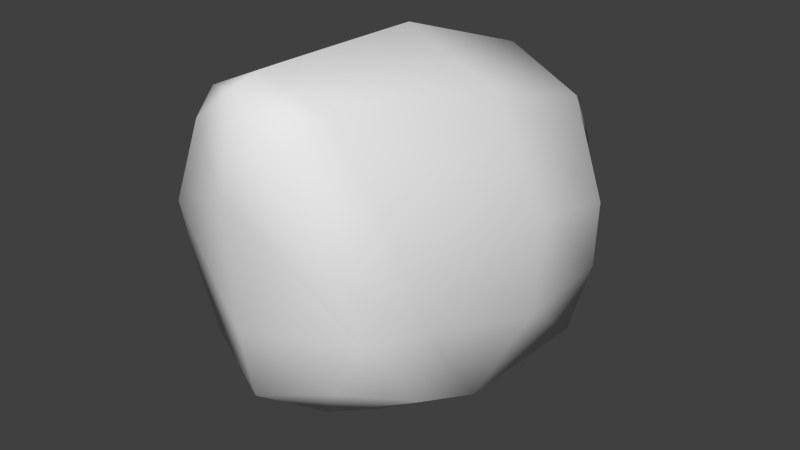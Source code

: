 # Source: head_male.blend  (saved by Blender 2.79.0; exported with 4.5.12 LTS)
import bpy
from mathutils import Matrix  # noqa: F401  (used for matrix-valued properties, if any)

bpy.ops.wm.read_factory_settings(use_empty=True)
scene = bpy.context.scene
scene.name = 'Scene'

# ---- collections
col_collection_1 = bpy.data.collections.new('Collection 1'); scene.collection.children.link(col_collection_1)

# ---- materials (node trees are filled in below, after node groups)
mat_material_001 = bpy.data.materials.new('Material.001')
mat_material_001.alpha_threshold = 0.0
mat_material_001.use_transparent_shadow = False
mat_material_001.roughness = 0.5
mat_material_001.specular_intensity = 0.0
mat_material_001.line_color = (0.0, 0.0, 0.0, 1.0)

# ---- material node trees

# ---- world
world_world = bpy.data.worlds.new('World'); scene.world = world_world
world_world.color = (0.05088, 0.05088, 0.05088)
world_world.use_sun_shadow = False
world_world.sun_shadow_jitter_overblur = 0.0
world_world.cycles.sampling_method = 'NONE'
world_world.cycles.sample_map_resolution = 256

# ---- meshes
me_cube_002 = bpy.data.meshes.new('Cube.002')
me_cube_002.from_pydata([(0.1083, -0.2362, 0.1694), (0.1249, -0.2711, 0.3761), (0.1516, -0.2332, 0.2539), (0.212, 0.2048, 0.3032), (0.1631, -0.1339, 0.1274), (0.1659, -0.1779, 0.3566), (0.1433, 0.2347, 0.438), (0.182, -0.1461, 0.2471), (0.06736, -0.2736, 0.5029), (0.1022, -0.219, 0.5218), (0.1678, -0.02445, 0.08103), (0.2254, 0.03587, 0.3491), (0.2208, 0.02893, 0.2041), (0.15, 0.02927, 0.5028), (0.1284, 0.275, 0.1386), (0.1288, 0.3044, 0.2588), (0.1286, 0.2889, 0.1985), (0.1284, 0.3053, 0.3473), (0.1821, 0.1928, 0.08812), (0.203, 0.2157, 0.194), (-0.002312, -0.2912, 0.2429), (-0.001543, -0.2709, 0.137), (-0.00367, -0.3031, 0.43), (-0.1094, -0.2298, 0.1685), (-0.1297, -0.2636, 0.3751), (0.006007, -0.03504, -0.01427), (-0.1532, -0.2242, 0.2527), (0.002596, -0.1435, 0.04026), (-0.188, 0.2165, 0.3016), (-0.1577, -0.1245, 0.1261), (-0.165, -0.1682, 0.3553), (-0.1188, 0.2425, 0.4369), (-0.1783, -0.1354, 0.2456), (-0.003457, -0.2786, 0.5563), (-0.07342, -0.2695, 0.5023), (-0.00207, -0.2299, 0.568), (-0.1052, -0.2129, 0.521), (-0.1556, -0.01494, 0.07973), (-0.2118, 0.04873, 0.3474), (-0.2064, 0.0415, 0.2023), (0.005586, 0.02987, 0.5656), (-0.1381, 0.03775, 0.5017), (0.01446, 0.2653, 0.08148), (0.01519, 0.3235, 0.3265), (-0.09916, 0.2817, 0.1377), (-0.09878, 0.3111, 0.2579), (0.01486, 0.2984, 0.2244), (-0.09899, 0.2956, 0.1976), (0.01471, 0.3142, 0.3785), (-0.09911, 0.312, 0.3464), (0.01276, 0.2625, 0.4835), (0.01226, 0.1807, 0.01042), (-0.1572, 0.2028, 0.08675), (-0.1776, 0.2269, 0.1925)], [], [(2, 0, 4, 7), (7, 5, 1, 2), (12, 11, 5, 7), (9, 5, 11, 13), (0, 21, 27, 4), (13, 40, 35, 9), (9, 35, 33, 8), (9, 8, 1, 5), (8, 33, 22, 1), (19, 3, 11, 12), (18, 51, 42, 14), (6, 3, 15, 17), (7, 4, 10, 12), (4, 27, 25, 10), (16, 14, 42, 46), (15, 16, 46, 43), (15, 43, 48, 17), (6, 50, 40, 13), (19, 18, 14, 16), (16, 15, 3, 19), (10, 25, 51, 18), (13, 11, 3, 6), (17, 48, 50, 6), (12, 10, 18, 19), (0, 2, 20, 21), (2, 1, 22, 20), (26, 32, 29, 23), (32, 26, 24, 30), (21, 20, 26, 23), (20, 22, 24, 26), (39, 32, 30, 38), (36, 41, 38, 30), (23, 29, 27, 21), (41, 36, 35, 40), (36, 34, 33, 35), (36, 30, 24, 34), (34, 24, 22, 33), (53, 39, 38, 28), (52, 44, 42, 51), (31, 49, 45, 28), (32, 39, 37, 29), (29, 37, 25, 27), (47, 46, 42, 44), (45, 43, 46, 47), (45, 49, 48, 43), (31, 41, 40, 50), (53, 47, 44, 52), (47, 53, 28, 45), (37, 52, 51, 25), (41, 31, 28, 38), (49, 31, 50, 48), (39, 53, 52, 37)])
me_cube_002.polygons.foreach_set('use_smooth', [True] * 52)
_uv = me_cube_002.uv_layers.new(name='UVMap')
_uv.uv.foreach_set('vector', [0.9685, 0.1453, 0.9261, 0.08922, 0.9797, 0.06134, 0.9983, 0.1408, 0.9983, 0.1408, 0.9825, 0.2135, 0.9424, 0.2265, 0.9685, 0.1453, 0.9379, 0.6985, 0.8725, 0.6841, 0.8925, 0.5759, 0.9378, 0.6053, 0.3951, 0.536, 0.4456, 0.5701, 0.4898, 0.7427, 0.4294, 0.7361, 0.9261, 0.08922, 0.8186, 0.06769, 0.8227, 0.003459, 0.9797, 0.06134, 0.4294, 0.7361, 0.3134, 0.7342, 0.3116, 0.5255, 0.3951, 0.536, 0.3951, 0.536, 0.3116, 0.5255, 0.3113, 0.4864, 0.3681, 0.4916, 0.9202, 0.3232, 0.886, 0.3106, 0.9424, 0.2265, 0.9825, 0.2135, 0.886, 0.3106, 0.8167, 0.3461, 0.8165, 0.2622, 0.9424, 0.2265, 0.9219, 0.7935, 0.8745, 0.7746, 0.8725, 0.6841, 0.9379, 0.6985, 0.9218, 0.855, 0.7832, 0.8409, 0.7829, 0.9102, 0.8759, 0.9209, 0.4206, 0.9009, 0.4762, 0.878, 0.4077, 0.9566, 0.4074, 0.9573, 0.93, 0.5778, 0.9142, 0.5873, 0.9154, 0.6769, 0.9575, 0.7219, 0.9142, 0.5873, 0.7831, 0.5755, 0.7833, 0.6643, 0.9154, 0.6769, 0.8757, 0.9323, 0.8759, 0.9209, 0.7829, 0.9102, 0.7824, 0.9373, 0.8755, 0.945, 0.8757, 0.9323, 0.7824, 0.9373, 0.7821, 0.9579, 0.4077, 0.9566, 0.3162, 0.9701, 0.316, 0.9626, 0.4074, 0.9573, 0.4206, 0.9009, 0.3153, 0.921, 0.3134, 0.7342, 0.4294, 0.7361, 0.9384, 0.8742, 0.9218, 0.855, 0.8759, 0.9209, 0.8757, 0.9323, 0.8757, 0.9323, 0.8755, 0.945, 0.9459, 0.8655, 0.9384, 0.8742, 0.9154, 0.6769, 0.7833, 0.6643, 0.7832, 0.8409, 0.9218, 0.855, 0.4294, 0.7361, 0.4898, 0.7427, 0.4762, 0.878, 0.4206, 0.9009, 0.4074, 0.9573, 0.316, 0.9626, 0.3153, 0.921, 0.4206, 0.9009, 0.9575, 0.7219, 0.9154, 0.6769, 0.9218, 0.855, 0.9384, 0.8742, 0.9261, 0.08922, 0.9685, 0.1453, 0.8179, 0.138, 0.8186, 0.06769, 0.9685, 0.1453, 0.9424, 0.2265, 0.8165, 0.2622, 0.8179, 0.138, 0.6702, 0.1445, 0.6456, 0.1398, 0.6658, 0.06049, 0.713, 0.08863, 0.6456, 0.1398, 0.6702, 0.1445, 0.6932, 0.2258, 0.6586, 0.2126, 0.8186, 0.06769, 0.8179, 0.138, 0.6702, 0.1445, 0.713, 0.08863, 0.8179, 0.138, 0.8165, 0.2622, 0.6932, 0.2258, 0.6702, 0.1445, 0.6252, 0.705, 0.6252, 0.6108, 0.6705, 0.5809, 0.6906, 0.6908, 0.2286, 0.5375, 0.198, 0.7381, 0.1387, 0.7457, 0.1798, 0.5723, 0.713, 0.08863, 0.6658, 0.06049, 0.8227, 0.003459, 0.8186, 0.06769, 0.198, 0.7381, 0.2286, 0.5375, 0.3116, 0.5255, 0.3134, 0.7342, 0.2286, 0.5375, 0.255, 0.4926, 0.3113, 0.4864, 0.3116, 0.5255, 0.7172, 0.3227, 0.6586, 0.2126, 0.6932, 0.2258, 0.7483, 0.3103, 0.7483, 0.3103, 0.6932, 0.2258, 0.8165, 0.2622, 0.8167, 0.3461, 0.6411, 0.7993, 0.6252, 0.705, 0.6906, 0.6908, 0.6886, 0.7807, 0.644, 0.8549, 0.6896, 0.9209, 0.7829, 0.9102, 0.7832, 0.8409, 0.21, 0.9027, 0.2247, 0.9589, 0.2249, 0.9582, 0.1549, 0.8808, 0.6349, 0.5777, 0.6076, 0.7218, 0.6506, 0.6768, 0.6515, 0.5872, 0.6515, 0.5872, 0.6506, 0.6768, 0.7833, 0.6643, 0.7831, 0.5755, 0.6894, 0.9323, 0.7824, 0.9373, 0.7829, 0.9102, 0.6896, 0.9209, 0.6892, 0.9449, 0.7821, 0.9579, 0.7824, 0.9373, 0.6894, 0.9323, 0.2249, 0.9582, 0.2247, 0.9589, 0.316, 0.9626, 0.3162, 0.9701, 0.21, 0.9027, 0.198, 0.7381, 0.3134, 0.7342, 0.3153, 0.921, 0.6267, 0.8742, 0.6894, 0.9323, 0.6896, 0.9209, 0.644, 0.8549, 0.6894, 0.9323, 0.6267, 0.8742, 0.6184, 0.8654, 0.6892, 0.9449, 0.6506, 0.6768, 0.644, 0.8549, 0.7832, 0.8409, 0.7833, 0.6643, 0.198, 0.7381, 0.21, 0.9027, 0.1549, 0.8808, 0.1387, 0.7457, 0.2247, 0.9589, 0.21, 0.9027, 0.3153, 0.921, 0.316, 0.9626, 0.6076, 0.7218, 0.6267, 0.8742, 0.644, 0.8549, 0.6506, 0.6768])
me_cube_002.materials.append(mat_material_001)
me_cube_002.use_remesh_preserve_volume = False
me_cube_002.use_remesh_preserve_attributes = False
me_cube_002.use_mirror_vertex_groups = False
me_cube_002.update()

# ---- objects
ob_corpse_mesh = bpy.data.objects.new('corpse_mesh', me_cube_002)

# ---- transforms, parenting, visibility, modifiers, constraints
ob_corpse_mesh.location = (0.0, 0.0, 2.384e-07)
ob_corpse_mesh.scale = (0.4, 0.4, 0.4)
ob_corpse_mesh.lineart.crease_threshold = 0.0

# ---- collection membership
col_collection_1.objects.link(ob_corpse_mesh)

# ---- scene / render settings (as saved in the file)
scene.frame_start = 1; scene.frame_end = 2; scene.frame_set(4)
scene.render.engine = 'BLENDER_EEVEE_NEXT'
scene.render.image_settings.color_mode = 'RGB'
scene.render.image_settings.compression = 90
scene.render.resolution_percentage = 50
scene.render.dither_intensity = 0.0
scene.render.bake_margin = 2
scene.render.bake_bias = 0.0
scene.cycles.use_denoising = False
scene.cycles.samples = 10
scene.cycles.sampling_pattern = 'TABULATED_SOBOL'
scene.cycles.light_sampling_threshold = 0.0
scene.cycles.use_adaptive_sampling = False
scene.cycles.use_light_tree = False
scene.cycles.blur_glossy = 0.0
scene.cycles.volume_bounces = 1
scene.cycles.pixel_filter_type = 'GAUSSIAN'
scene.cycles.sample_clamp_indirect = 0.0
scene.view_settings.view_transform = 'Standard'
bpy.context.view_layer.update()

# ---- added for rendering (the .blend has no active camera and no usable light): camera, sun
cam_auto = bpy.data.cameras.new('AutoCamera')
cam_auto.lens = 50.0
cam_auto.sensor_width = 36.0
cam_auto.clip_end = 1000.0
ob_auto_camera = bpy.data.objects.new('AutoCamera', cam_auto)
scene.collection.objects.link(ob_auto_camera)
ob_auto_camera.location = (0.358255, -0.422547, 0.395163)
ob_auto_camera.rotation_euler = (1.09748, -7.21219e-08, 0.694738)
scene.camera = ob_auto_camera
light_auto_sun = bpy.data.lights.new('AutoSun', 'SUN')
light_auto_sun.energy = 3.0
light_auto_sun.angle = 0.0523599
ob_auto_sun = bpy.data.objects.new('AutoSun', light_auto_sun)
scene.collection.objects.link(ob_auto_sun)
ob_auto_sun.rotation_euler = (0.872665, 0.174533, 0.523599)
bpy.context.view_layer.update()
